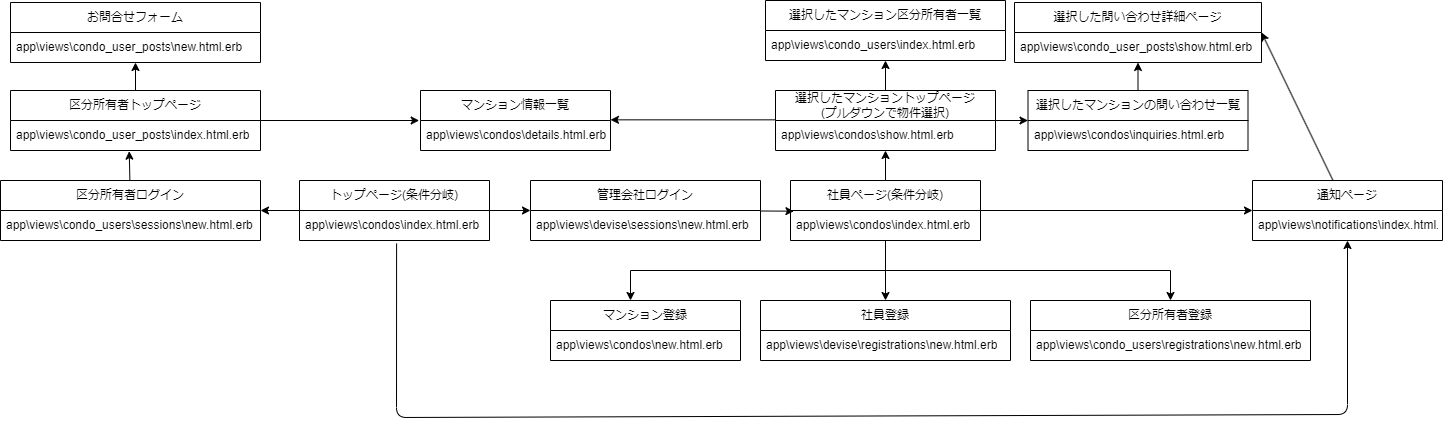

The diagram above was exported from draw.io. Its source (the exported page's mxGraphModel, read from the mxfile embedded in the PNG):
<mxGraphModel dx="1406" dy="711" grid="0" gridSize="10" guides="1" tooltips="1" connect="1" arrows="1" fold="1" page="0" pageScale="1" pageWidth="827" pageHeight="1169" math="0" shadow="0">
  <root>
    <mxCell id="0" />
    <mxCell id="1" parent="0" />
    <mxCell id="51" value="" style="edgeStyle=none;html=1;entryX=0;entryY=0.5;entryDx=0;entryDy=0;" parent="1" source="16" target="21" edge="1">
      <mxGeometry relative="1" as="geometry" />
    </mxCell>
    <mxCell id="52" value="" style="edgeStyle=none;html=1;entryX=1;entryY=0;entryDx=0;entryDy=0;entryPerimeter=0;" parent="1" source="16" target="24" edge="1">
      <mxGeometry relative="1" as="geometry" />
    </mxCell>
    <mxCell id="16" value="トップページ(条件分岐)" style="swimlane;fontStyle=0;childLayout=stackLayout;horizontal=1;startSize=30;horizontalStack=0;resizeParent=1;resizeParentMax=0;resizeLast=0;collapsible=1;marginBottom=0;whiteSpace=wrap;html=1;" parent="1" vertex="1">
      <mxGeometry x="39" y="570" width="190" height="60" as="geometry" />
    </mxCell>
    <mxCell id="17" value="app\views\condos\index.html.erb" style="text;strokeColor=none;fillColor=none;align=left;verticalAlign=middle;spacingLeft=4;spacingRight=4;overflow=hidden;points=[[0,0.5],[1,0.5]];portConstraint=eastwest;rotatable=0;whiteSpace=wrap;html=1;" parent="16" vertex="1">
      <mxGeometry y="30" width="190" height="30" as="geometry" />
    </mxCell>
    <mxCell id="57" value="" style="edgeStyle=none;html=1;entryX=0.018;entryY=0.022;entryDx=0;entryDy=0;entryPerimeter=0;" parent="1" source="21" target="26" edge="1">
      <mxGeometry relative="1" as="geometry" />
    </mxCell>
    <mxCell id="21" value="管理会社ログイン" style="swimlane;fontStyle=0;childLayout=stackLayout;horizontal=1;startSize=30;horizontalStack=0;resizeParent=1;resizeParentMax=0;resizeLast=0;collapsible=1;marginBottom=0;whiteSpace=wrap;html=1;" parent="1" vertex="1">
      <mxGeometry x="270" y="570" width="230" height="60" as="geometry" />
    </mxCell>
    <mxCell id="22" value="app\views\devise\sessions\new.html.erb" style="text;strokeColor=none;fillColor=none;align=left;verticalAlign=middle;spacingLeft=4;spacingRight=4;overflow=hidden;points=[[0,0.5],[1,0.5]];portConstraint=eastwest;rotatable=0;whiteSpace=wrap;html=1;" parent="21" vertex="1">
      <mxGeometry y="30" width="230" height="30" as="geometry" />
    </mxCell>
    <mxCell id="53" value="" style="edgeStyle=none;html=1;entryX=0.475;entryY=1.022;entryDx=0;entryDy=0;entryPerimeter=0;" parent="1" source="23" target="32" edge="1">
      <mxGeometry relative="1" as="geometry" />
    </mxCell>
    <mxCell id="23" value="区分所有者ログイン" style="swimlane;fontStyle=0;childLayout=stackLayout;horizontal=1;startSize=30;horizontalStack=0;resizeParent=1;resizeParentMax=0;resizeLast=0;collapsible=1;marginBottom=0;whiteSpace=wrap;html=1;" parent="1" vertex="1">
      <mxGeometry x="-260" y="570" width="260" height="60" as="geometry" />
    </mxCell>
    <mxCell id="24" value="app\views\condo_users\sessions\new.html.erb" style="text;strokeColor=none;fillColor=none;align=left;verticalAlign=middle;spacingLeft=4;spacingRight=4;overflow=hidden;points=[[0,0.5],[1,0.5]];portConstraint=eastwest;rotatable=0;whiteSpace=wrap;html=1;" parent="23" vertex="1">
      <mxGeometry y="30" width="260" height="30" as="geometry" />
    </mxCell>
    <mxCell id="60" value="" style="edgeStyle=none;html=1;" parent="1" source="25" target="28" edge="1">
      <mxGeometry relative="1" as="geometry" />
    </mxCell>
    <mxCell id="83" value="" style="edgeStyle=none;html=1;" edge="1" parent="1" source="25" target="81">
      <mxGeometry relative="1" as="geometry" />
    </mxCell>
    <mxCell id="25" value="社員ページ(条件分岐)" style="swimlane;fontStyle=0;childLayout=stackLayout;horizontal=1;startSize=30;horizontalStack=0;resizeParent=1;resizeParentMax=0;resizeLast=0;collapsible=1;marginBottom=0;whiteSpace=wrap;html=1;" parent="1" vertex="1">
      <mxGeometry x="530" y="570" width="190" height="60" as="geometry" />
    </mxCell>
    <mxCell id="26" value="app\views\condos\index.html.erb" style="text;strokeColor=none;fillColor=none;align=left;verticalAlign=middle;spacingLeft=4;spacingRight=4;overflow=hidden;points=[[0,0.5],[1,0.5]];portConstraint=eastwest;rotatable=0;whiteSpace=wrap;html=1;" parent="25" vertex="1">
      <mxGeometry y="30" width="190" height="30" as="geometry" />
    </mxCell>
    <mxCell id="61" value="" style="edgeStyle=none;html=1;" parent="1" source="27" target="34" edge="1">
      <mxGeometry relative="1" as="geometry" />
    </mxCell>
    <mxCell id="64" value="" style="edgeStyle=none;html=1;entryX=1;entryY=-0.022;entryDx=0;entryDy=0;exitX=0.008;exitY=-0.022;exitDx=0;exitDy=0;exitPerimeter=0;entryPerimeter=0;" parent="1" source="28" target="30" edge="1">
      <mxGeometry relative="1" as="geometry">
        <mxPoint x="435" y="510" as="targetPoint" />
      </mxGeometry>
    </mxCell>
    <mxCell id="74" value="" style="edgeStyle=none;html=1;" parent="1" source="27" target="72" edge="1">
      <mxGeometry relative="1" as="geometry" />
    </mxCell>
    <mxCell id="27" value="選択したマンショントップページ&lt;br&gt;(プルダウンで物件選択)" style="swimlane;fontStyle=0;childLayout=stackLayout;horizontal=1;startSize=30;horizontalStack=0;resizeParent=1;resizeParentMax=0;resizeLast=0;collapsible=1;marginBottom=0;whiteSpace=wrap;html=1;" parent="1" vertex="1">
      <mxGeometry x="515" y="480" width="220" height="60" as="geometry" />
    </mxCell>
    <mxCell id="28" value="app\views\condos\show.html.erb" style="text;strokeColor=none;fillColor=none;align=left;verticalAlign=middle;spacingLeft=4;spacingRight=4;overflow=hidden;points=[[0,0.5],[1,0.5]];portConstraint=eastwest;rotatable=0;whiteSpace=wrap;html=1;" parent="27" vertex="1">
      <mxGeometry y="30" width="220" height="30" as="geometry" />
    </mxCell>
    <mxCell id="29" value="マンション情報一覧" style="swimlane;fontStyle=0;childLayout=stackLayout;horizontal=1;startSize=30;horizontalStack=0;resizeParent=1;resizeParentMax=0;resizeLast=0;collapsible=1;marginBottom=0;whiteSpace=wrap;html=1;" parent="1" vertex="1">
      <mxGeometry x="160" y="480" width="190" height="60" as="geometry" />
    </mxCell>
    <mxCell id="30" value="app\views\condos\details.html.erb" style="text;strokeColor=none;fillColor=none;align=left;verticalAlign=middle;spacingLeft=4;spacingRight=4;overflow=hidden;points=[[0,0.5],[1,0.5]];portConstraint=eastwest;rotatable=0;whiteSpace=wrap;html=1;" parent="29" vertex="1">
      <mxGeometry y="30" width="190" height="30" as="geometry" />
    </mxCell>
    <mxCell id="56" value="" style="edgeStyle=none;html=1;entryX=-0.007;entryY=0;entryDx=0;entryDy=0;entryPerimeter=0;" parent="1" source="31" target="30" edge="1">
      <mxGeometry relative="1" as="geometry">
        <mxPoint x="80" y="510" as="targetPoint" />
      </mxGeometry>
    </mxCell>
    <mxCell id="71" value="" style="edgeStyle=none;html=1;" parent="1" source="31" target="69" edge="1">
      <mxGeometry relative="1" as="geometry" />
    </mxCell>
    <mxCell id="31" value="区分所有者トップページ" style="swimlane;fontStyle=0;childLayout=stackLayout;horizontal=1;startSize=30;horizontalStack=0;resizeParent=1;resizeParentMax=0;resizeLast=0;collapsible=1;marginBottom=0;whiteSpace=wrap;html=1;" parent="1" vertex="1">
      <mxGeometry x="-250" y="480" width="250" height="60" as="geometry" />
    </mxCell>
    <mxCell id="32" value="app\views\condo_user_posts\index.html.erb" style="text;strokeColor=none;fillColor=none;align=left;verticalAlign=middle;spacingLeft=4;spacingRight=4;overflow=hidden;points=[[0,0.5],[1,0.5]];portConstraint=eastwest;rotatable=0;whiteSpace=wrap;html=1;" parent="31" vertex="1">
      <mxGeometry y="30" width="250" height="30" as="geometry" />
    </mxCell>
    <mxCell id="33" value="選択したマンション区分所有者一覧" style="swimlane;fontStyle=0;childLayout=stackLayout;horizontal=1;startSize=30;horizontalStack=0;resizeParent=1;resizeParentMax=0;resizeLast=0;collapsible=1;marginBottom=0;whiteSpace=wrap;html=1;" parent="1" vertex="1">
      <mxGeometry x="505" y="390" width="240" height="60" as="geometry" />
    </mxCell>
    <mxCell id="34" value="app\views\condo_users\index.html.erb" style="text;strokeColor=none;fillColor=none;align=left;verticalAlign=middle;spacingLeft=4;spacingRight=4;overflow=hidden;points=[[0,0.5],[1,0.5]];portConstraint=eastwest;rotatable=0;whiteSpace=wrap;html=1;" parent="33" vertex="1">
      <mxGeometry y="30" width="240" height="30" as="geometry" />
    </mxCell>
    <mxCell id="35" value="区分所有者登録" style="swimlane;fontStyle=0;childLayout=stackLayout;horizontal=1;startSize=30;horizontalStack=0;resizeParent=1;resizeParentMax=0;resizeLast=0;collapsible=1;marginBottom=0;whiteSpace=wrap;html=1;" parent="1" vertex="1">
      <mxGeometry x="770" y="690" width="280" height="60" as="geometry" />
    </mxCell>
    <mxCell id="36" value="app\views\condo_users\registrations\new.html.erb" style="text;strokeColor=none;fillColor=none;align=left;verticalAlign=middle;spacingLeft=4;spacingRight=4;overflow=hidden;points=[[0,0.5],[1,0.5]];portConstraint=eastwest;rotatable=0;whiteSpace=wrap;html=1;" parent="35" vertex="1">
      <mxGeometry y="30" width="280" height="30" as="geometry" />
    </mxCell>
    <mxCell id="37" value="社員登録" style="swimlane;fontStyle=0;childLayout=stackLayout;horizontal=1;startSize=30;horizontalStack=0;resizeParent=1;resizeParentMax=0;resizeLast=0;collapsible=1;marginBottom=0;whiteSpace=wrap;html=1;" parent="1" vertex="1">
      <mxGeometry x="500" y="690" width="250" height="60" as="geometry" />
    </mxCell>
    <mxCell id="38" value="app\views\devise\registrations\new.html.erb" style="text;strokeColor=none;fillColor=none;align=left;verticalAlign=middle;spacingLeft=4;spacingRight=4;overflow=hidden;points=[[0,0.5],[1,0.5]];portConstraint=eastwest;rotatable=0;whiteSpace=wrap;html=1;" parent="37" vertex="1">
      <mxGeometry y="30" width="250" height="30" as="geometry" />
    </mxCell>
    <mxCell id="39" value="マンション登録" style="swimlane;fontStyle=0;childLayout=stackLayout;horizontal=1;startSize=30;horizontalStack=0;resizeParent=1;resizeParentMax=0;resizeLast=0;collapsible=1;marginBottom=0;whiteSpace=wrap;html=1;" parent="1" vertex="1">
      <mxGeometry x="290" y="690" width="190" height="60" as="geometry" />
    </mxCell>
    <mxCell id="40" value="app\views\condos\new.html.erb" style="text;strokeColor=none;fillColor=none;align=left;verticalAlign=middle;spacingLeft=4;spacingRight=4;overflow=hidden;points=[[0,0.5],[1,0.5]];portConstraint=eastwest;rotatable=0;whiteSpace=wrap;html=1;" parent="39" vertex="1">
      <mxGeometry y="30" width="190" height="30" as="geometry" />
    </mxCell>
    <mxCell id="47" value="" style="endArrow=classic;html=1;" parent="39" edge="1">
      <mxGeometry width="50" height="50" relative="1" as="geometry">
        <mxPoint x="80" y="-30" as="sourcePoint" />
        <mxPoint x="80" as="targetPoint" />
      </mxGeometry>
    </mxCell>
    <mxCell id="46" value="" style="group" parent="1" vertex="1" connectable="0">
      <mxGeometry x="370" y="660" width="540" as="geometry" />
    </mxCell>
    <mxCell id="44" value="" style="edgeStyle=none;html=1;entryX=0.5;entryY=0;entryDx=0;entryDy=0;" parent="46" source="25" target="37" edge="1">
      <mxGeometry relative="1" as="geometry" />
    </mxCell>
    <mxCell id="45" value="" style="endArrow=none;html=1;" parent="46" edge="1">
      <mxGeometry width="50" height="50" relative="1" as="geometry">
        <mxPoint as="sourcePoint" />
        <mxPoint x="540" as="targetPoint" />
      </mxGeometry>
    </mxCell>
    <mxCell id="48" value="" style="endArrow=classic;html=1;entryX=0.5;entryY=0;entryDx=0;entryDy=0;" parent="1" target="35" edge="1">
      <mxGeometry width="50" height="50" relative="1" as="geometry">
        <mxPoint x="910" y="660" as="sourcePoint" />
        <mxPoint x="960" y="610" as="targetPoint" />
      </mxGeometry>
    </mxCell>
    <mxCell id="69" value="お問合せフォーム" style="swimlane;fontStyle=0;childLayout=stackLayout;horizontal=1;startSize=30;horizontalStack=0;resizeParent=1;resizeParentMax=0;resizeLast=0;collapsible=1;marginBottom=0;whiteSpace=wrap;html=1;" parent="1" vertex="1">
      <mxGeometry x="-250" y="392" width="250" height="60" as="geometry" />
    </mxCell>
    <mxCell id="70" value="app\views\condo_user_posts\new.html.erb" style="text;strokeColor=none;fillColor=none;align=left;verticalAlign=middle;spacingLeft=4;spacingRight=4;overflow=hidden;points=[[0,0.5],[1,0.5]];portConstraint=eastwest;rotatable=0;whiteSpace=wrap;html=1;" parent="69" vertex="1">
      <mxGeometry y="30" width="250" height="30" as="geometry" />
    </mxCell>
    <mxCell id="77" value="" style="edgeStyle=none;html=1;" parent="1" source="72" target="75" edge="1">
      <mxGeometry relative="1" as="geometry" />
    </mxCell>
    <mxCell id="72" value="選択したマンションの問い合わせ一覧" style="swimlane;fontStyle=0;childLayout=stackLayout;horizontal=1;startSize=30;horizontalStack=0;resizeParent=1;resizeParentMax=0;resizeLast=0;collapsible=1;marginBottom=0;whiteSpace=wrap;html=1;" parent="1" vertex="1">
      <mxGeometry x="767.5" y="480" width="220" height="60" as="geometry" />
    </mxCell>
    <mxCell id="73" value="app\views\condos\inquiries.html.erb" style="text;strokeColor=none;fillColor=none;align=left;verticalAlign=middle;spacingLeft=4;spacingRight=4;overflow=hidden;points=[[0,0.5],[1,0.5]];portConstraint=eastwest;rotatable=0;whiteSpace=wrap;html=1;" parent="72" vertex="1">
      <mxGeometry y="30" width="220" height="30" as="geometry" />
    </mxCell>
    <mxCell id="75" value="選択した問い合わせ詳細ページ" style="swimlane;fontStyle=0;childLayout=stackLayout;horizontal=1;startSize=30;horizontalStack=0;resizeParent=1;resizeParentMax=0;resizeLast=0;collapsible=1;marginBottom=0;whiteSpace=wrap;html=1;" parent="1" vertex="1">
      <mxGeometry x="754" y="392" width="247" height="60" as="geometry" />
    </mxCell>
    <mxCell id="76" value="app\views\condo_user_posts\show.html.erb" style="text;strokeColor=none;fillColor=none;align=left;verticalAlign=middle;spacingLeft=4;spacingRight=4;overflow=hidden;points=[[0,0.5],[1,0.5]];portConstraint=eastwest;rotatable=0;whiteSpace=wrap;html=1;" parent="75" vertex="1">
      <mxGeometry y="30" width="247" height="30" as="geometry" />
    </mxCell>
    <mxCell id="85" style="edgeStyle=none;html=1;entryX=1;entryY=0.5;entryDx=0;entryDy=0;" edge="1" parent="1" source="81" target="75">
      <mxGeometry relative="1" as="geometry" />
    </mxCell>
    <mxCell id="81" value="通知ページ" style="swimlane;fontStyle=0;childLayout=stackLayout;horizontal=1;startSize=30;horizontalStack=0;resizeParent=1;resizeParentMax=0;resizeLast=0;collapsible=1;marginBottom=0;whiteSpace=wrap;html=1;" vertex="1" parent="1">
      <mxGeometry x="992" y="570" width="190" height="60" as="geometry" />
    </mxCell>
    <mxCell id="82" value="app\views\notifications\index.html.erb" style="text;strokeColor=none;fillColor=none;align=left;verticalAlign=middle;spacingLeft=4;spacingRight=4;overflow=hidden;points=[[0,0.5],[1,0.5]];portConstraint=eastwest;rotatable=0;whiteSpace=wrap;html=1;" vertex="1" parent="81">
      <mxGeometry y="30" width="190" height="30" as="geometry" />
    </mxCell>
    <mxCell id="87" value="" style="edgeStyle=none;html=1;exitX=0.511;exitY=1.1;exitDx=0;exitDy=0;exitPerimeter=0;" edge="1" parent="1" source="17" target="81">
      <mxGeometry relative="1" as="geometry">
        <mxPoint x="-35" y="807" as="sourcePoint" />
        <Array as="points">
          <mxPoint x="136" y="807" />
          <mxPoint x="1087" y="804" />
        </Array>
      </mxGeometry>
    </mxCell>
  </root>
</mxGraphModel>